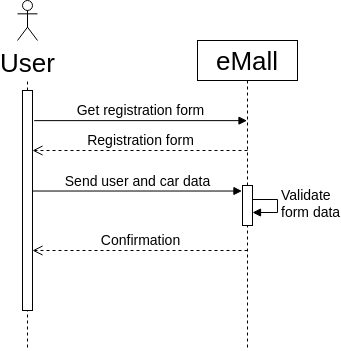

The diagram above was exported from draw.io. Its source (the exported page's mxGraphModel, read from the mxfile embedded in the PNG):
<mxGraphModel dx="1213" dy="525" grid="1" gridSize="10" guides="1" tooltips="1" connect="1" arrows="1" fold="1" page="0" pageScale="1" pageWidth="850" pageHeight="1100" math="0" shadow="0">
  <root>
    <mxCell id="0" />
    <mxCell id="1" parent="0" />
    <mxCell id="WKxoogTxb8rc8qxoL7QA-15" value="" style="endArrow=none;dashed=1;html=1;rounded=0;fontSize=26;" edge="1" parent="1">
      <mxGeometry width="50" height="50" relative="1" as="geometry">
        <mxPoint x="-110" y="468" as="sourcePoint" />
        <mxPoint x="-110" y="508" as="targetPoint" />
      </mxGeometry>
    </mxCell>
    <mxCell id="WKxoogTxb8rc8qxoL7QA-12" value="eMall" style="shape=umlLifeline;perimeter=lifelinePerimeter;whiteSpace=wrap;html=1;container=1;collapsible=0;recursiveResize=0;outlineConnect=0;fontSize=26;" vertex="1" parent="1">
      <mxGeometry x="60" y="200" width="100" height="310" as="geometry" />
    </mxCell>
    <mxCell id="WKxoogTxb8rc8qxoL7QA-19" value="Confirmation" style="html=1;verticalAlign=bottom;endArrow=open;dashed=1;endSize=8;rounded=0;fontSize=14;" edge="1" parent="WKxoogTxb8rc8qxoL7QA-12">
      <mxGeometry relative="1" as="geometry">
        <mxPoint x="50" y="210" as="sourcePoint" />
        <mxPoint x="-165" y="210" as="targetPoint" />
      </mxGeometry>
    </mxCell>
    <mxCell id="WKxoogTxb8rc8qxoL7QA-21" value="Validate&lt;div&gt;form data&lt;/div&gt;" style="edgeStyle=orthogonalEdgeStyle;html=1;align=left;spacingLeft=2;endArrow=block;rounded=0;fontSize=14;" edge="1" parent="WKxoogTxb8rc8qxoL7QA-12">
      <mxGeometry relative="1" as="geometry">
        <mxPoint x="50" y="159" as="sourcePoint" />
        <Array as="points">
          <mxPoint x="80" y="159" />
          <mxPoint x="80" y="172" />
        </Array>
        <mxPoint x="55" y="172" as="targetPoint" />
      </mxGeometry>
    </mxCell>
    <mxCell id="WKxoogTxb8rc8qxoL7QA-20" value="" style="html=1;points=[];perimeter=orthogonalPerimeter;fontSize=14;" vertex="1" parent="WKxoogTxb8rc8qxoL7QA-12">
      <mxGeometry x="45" y="145" width="10" height="40" as="geometry" />
    </mxCell>
    <mxCell id="WKxoogTxb8rc8qxoL7QA-13" value="User" style="shape=umlActor;verticalLabelPosition=bottom;verticalAlign=top;html=1;fontSize=26;" vertex="1" parent="1">
      <mxGeometry x="-120" y="160" width="20" height="40" as="geometry" />
    </mxCell>
    <mxCell id="WKxoogTxb8rc8qxoL7QA-14" value="" style="endArrow=none;dashed=1;html=1;rounded=0;fontSize=26;startArrow=none;" edge="1" parent="1" source="WKxoogTxb8rc8qxoL7QA-11">
      <mxGeometry width="50" height="50" relative="1" as="geometry">
        <mxPoint x="-110" y="490" as="sourcePoint" />
        <mxPoint x="-110" y="240" as="targetPoint" />
      </mxGeometry>
    </mxCell>
    <mxCell id="WKxoogTxb8rc8qxoL7QA-11" value="" style="html=1;points=[];perimeter=orthogonalPerimeter;fontSize=26;" vertex="1" parent="1">
      <mxGeometry x="-115" y="250" width="10" height="220" as="geometry" />
    </mxCell>
    <mxCell id="WKxoogTxb8rc8qxoL7QA-16" value="G&lt;font style=&quot;font-size: 14px;&quot;&gt;et registration form&lt;/font&gt;" style="html=1;verticalAlign=bottom;endArrow=block;rounded=0;fontSize=14;exitX=1.171;exitY=0.137;exitDx=0;exitDy=0;exitPerimeter=0;" edge="1" parent="1" source="WKxoogTxb8rc8qxoL7QA-11" target="WKxoogTxb8rc8qxoL7QA-12">
      <mxGeometry width="80" relative="1" as="geometry">
        <mxPoint x="-70" y="280" as="sourcePoint" />
        <mxPoint x="10" y="280" as="targetPoint" />
      </mxGeometry>
    </mxCell>
    <mxCell id="WKxoogTxb8rc8qxoL7QA-17" value="Registration form" style="html=1;verticalAlign=bottom;endArrow=open;dashed=1;endSize=8;rounded=0;fontSize=14;" edge="1" parent="1" target="WKxoogTxb8rc8qxoL7QA-11">
      <mxGeometry relative="1" as="geometry">
        <mxPoint x="110" y="310" as="sourcePoint" />
        <mxPoint x="30" y="310" as="targetPoint" />
      </mxGeometry>
    </mxCell>
    <mxCell id="WKxoogTxb8rc8qxoL7QA-18" value="Send user and car data" style="html=1;verticalAlign=bottom;endArrow=block;rounded=0;fontSize=14;entryX=-0.054;entryY=0.138;entryDx=0;entryDy=0;entryPerimeter=0;" edge="1" parent="1" source="WKxoogTxb8rc8qxoL7QA-11" target="WKxoogTxb8rc8qxoL7QA-20">
      <mxGeometry width="80" relative="1" as="geometry">
        <mxPoint x="-100" y="350" as="sourcePoint" />
        <mxPoint x="100" y="350" as="targetPoint" />
      </mxGeometry>
    </mxCell>
  </root>
</mxGraphModel>